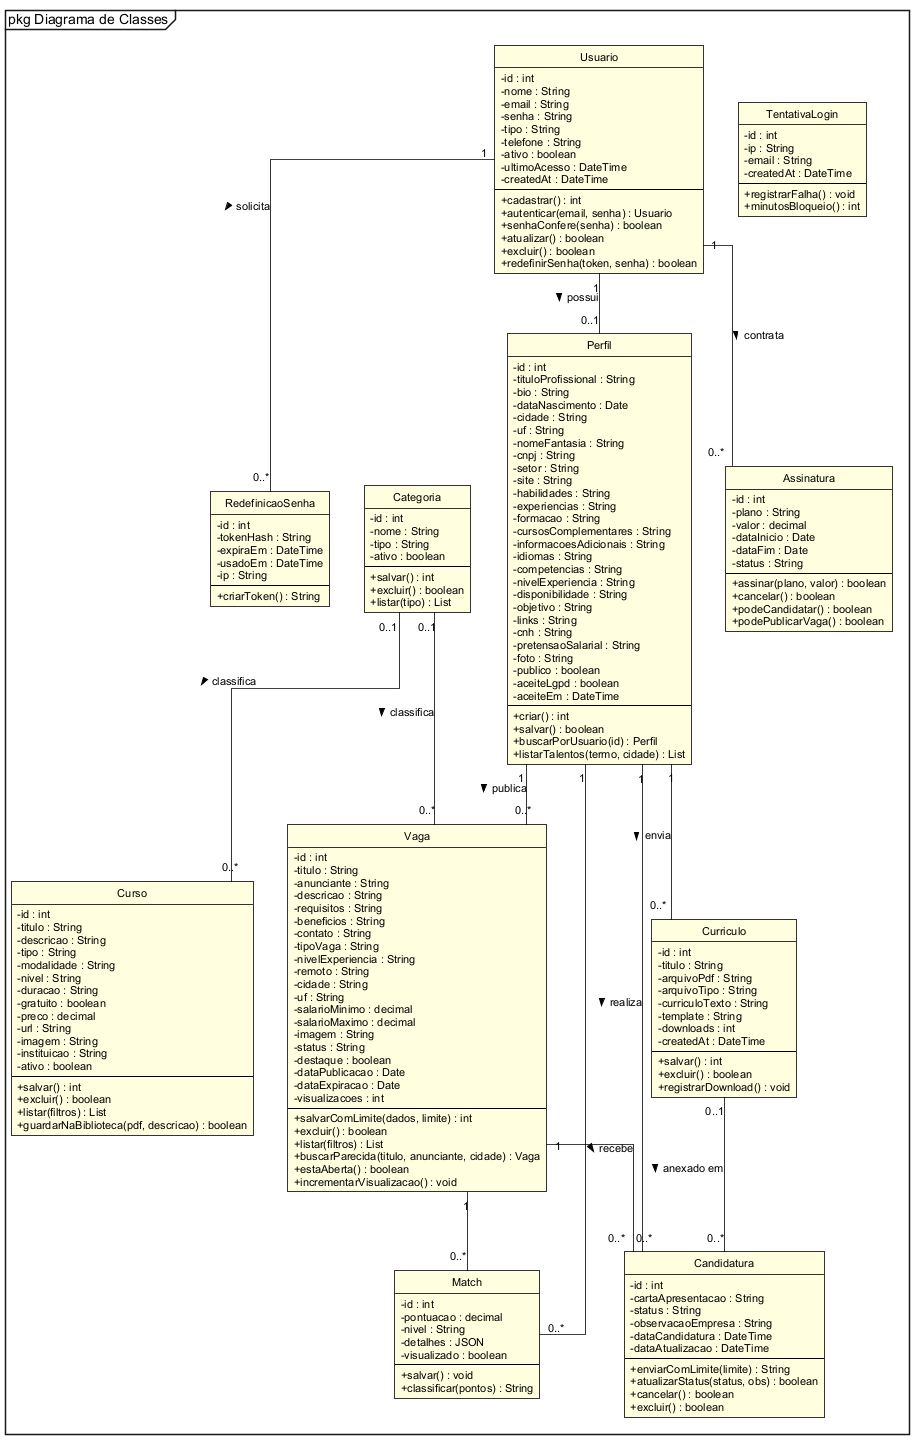

The diagram above was rendered by PlantUML. Its source (embedded in the PNG):
@startuml
!include estilo.iuml
mainframe pkg Diagrama de Classes
hide circle
skinparam linetype ortho
class Usuario {
  -id : int
  -nome : String
  -email : String
  -senha : String
  -tipo : String
  -telefone : String
  -ativo : boolean
  -ultimoAcesso : DateTime
  -createdAt : DateTime
  --
  +cadastrar() : int
  +autenticar(email, senha) : Usuario
  +senhaConfere(senha) : boolean
  +atualizar() : boolean
  +excluir() : boolean
  +redefinirSenha(token, senha) : boolean
}
class Perfil {
  -id : int
  -tituloProfissional : String
  -bio : String
  -dataNascimento : Date
  -cidade : String
  -uf : String
  -nomeFantasia : String
  -cnpj : String
  -setor : String
  -site : String
  -habilidades : String
  -experiencias : String
  -formacao : String
  -cursosComplementares : String
  -informacoesAdicionais : String
  -idiomas : String
  -competencias : String
  -nivelExperiencia : String
  -disponibilidade : String
  -objetivo : String
  -links : String
  -cnh : String
  -pretensaoSalarial : String
  -foto : String
  -publico : boolean
  -aceiteLgpd : boolean
  -aceiteEm : DateTime
  --
  +criar() : int
  +salvar() : boolean
  +buscarPorUsuario(id) : Perfil
  +listarTalentos(termo, cidade) : List
}
class Curriculo {
  -id : int
  -titulo : String
  -arquivoPdf : String
  -arquivoTipo : String
  -curriculoTexto : String
  -template : String
  -downloads : int
  -createdAt : DateTime
  --
  +salvar() : int
  +excluir() : boolean
  +registrarDownload() : void
}
class Candidatura {
  -id : int
  -cartaApresentacao : String
  -status : String
  -observacaoEmpresa : String
  -dataCandidatura : DateTime
  -dataAtualizacao : DateTime
  --
  +enviarComLimite(limite) : String
  +atualizarStatus(status, obs) : boolean
  +cancelar() : boolean
  +excluir() : boolean
}
class Vaga {
  -id : int
  -titulo : String
  -anunciante : String
  -descricao : String
  -requisitos : String
  -beneficios : String
  -contato : String
  -tipoVaga : String
  -nivelExperiencia : String
  -remoto : String
  -cidade : String
  -uf : String
  -salarioMinimo : decimal
  -salarioMaximo : decimal
  -imagem : String
  -status : String
  -destaque : boolean
  -dataPublicacao : Date
  -dataExpiracao : Date
  -visualizacoes : int
  --
  +salvarComLimite(dados, limite) : int
  +excluir() : boolean
  +listar(filtros) : List
  +buscarParecida(titulo, anunciante, cidade) : Vaga
  +estaAberta() : boolean
  +incrementarVisualizacao() : void
}
class Match {
  -id : int
  -pontuacao : decimal
  -nivel : String
  -detalhes : JSON
  -visualizado : boolean
  --
  +salvar() : void
  +classificar(pontos) : String
}
class Categoria {
  -id : int
  -nome : String
  -tipo : String
  -ativo : boolean
  --
  +salvar() : int
  +excluir() : boolean
  +listar(tipo) : List
}
class Curso {
  -id : int
  -titulo : String
  -descricao : String
  -tipo : String
  -modalidade : String
  -nivel : String
  -duracao : String
  -gratuito : boolean
  -preco : decimal
  -url : String
  -imagem : String
  -instituicao : String
  -ativo : boolean
  --
  +salvar() : int
  +excluir() : boolean
  +listar(filtros) : List
  +guardarNaBiblioteca(pdf, descricao) : boolean
}
class Assinatura {
  -id : int
  -plano : String
  -valor : decimal
  -dataInicio : Date
  -dataFim : Date
  -status : String
  --
  +assinar(plano, valor) : boolean
  +cancelar() : boolean
  +podeCandidatar() : boolean
  +podePublicarVaga() : boolean
}
class RedefinicaoSenha {
  -id : int
  -tokenHash : String
  -expiraEm : DateTime
  -usadoEm : DateTime
  -ip : String
  --
  +criarToken() : String
}
class TentativaLogin {
  -id : int
  -ip : String
  -email : String
  -createdAt : DateTime
  --
  +registrarFalha() : void
  +minutosBloqueio() : int
}
Usuario "1" -- "0..1" Perfil : possui >
Usuario "1" -- "0..*" Assinatura : contrata >
Usuario "1" -- "0..*" RedefinicaoSenha : solicita >
Perfil "1" -- "0..*" Curriculo : envia >
Perfil "1" -- "0..*" Vaga : publica >
Perfil "1" -- "0..*" Candidatura : realiza >
Perfil "1" -- "0..*" Match
Vaga "1" -- "0..*" Candidatura : recebe >
Vaga "1" -- "0..*" Match
Curriculo "0..1" -- "0..*" Candidatura : anexado em >
Categoria "0..1" -- "0..*" Vaga : classifica >
Categoria "0..1" -- "0..*" Curso : classifica >
@enduml